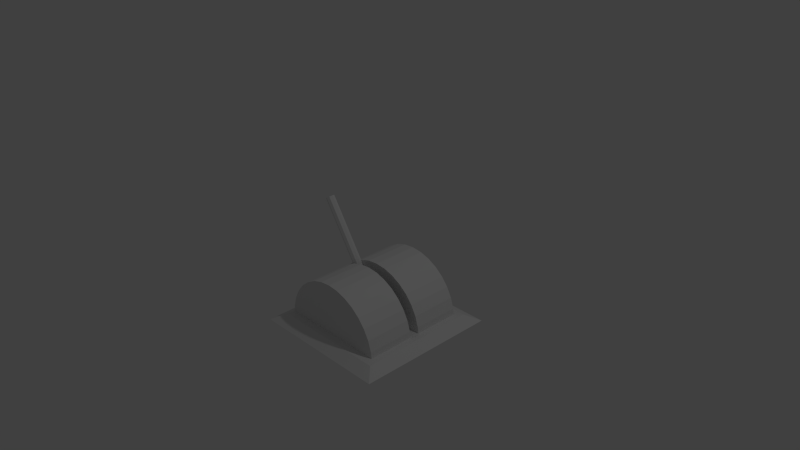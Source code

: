 # Source: lever.blend  (saved by Blender 2.74.0; exported with 4.5.12 LTS)
import bpy
from mathutils import Matrix  # noqa: F401  (used for matrix-valued properties, if any)

bpy.ops.wm.read_factory_settings(use_empty=True)
scene = bpy.context.scene
scene.name = 'Scene'

# ---- collections
col_collection_1 = bpy.data.collections.new('Collection 1'); scene.collection.children.link(col_collection_1)

# ---- materials (node trees are filled in below, after node groups)
mat_material = bpy.data.materials.new('Material')
mat_material.alpha_threshold = 0.0
mat_material.use_transparent_shadow = False
mat_material.roughness = 0.5
mat_material.line_color = (0.0, 0.0, 0.0, 1.0)

# ---- material node trees

# ---- world
world_world = bpy.data.worlds.new('World'); scene.world = world_world
world_world.color = (0.05088, 0.05088, 0.05088)
world_world.use_sun_shadow = False
world_world.sun_shadow_jitter_overblur = 0.0
world_world.cycles.sampling_method = 'MANUAL'
world_world.cycles.sample_map_resolution = 256

# ---- cameras
cam_camera = bpy.data.cameras.new('Camera')
cam_camera.clip_end = 100.0
cam_camera.lens = 35.0
cam_camera.sensor_width = 32.0
cam_camera.sensor_height = 18.0
cam_camera.ortho_scale = 7.314
cam_camera.dof.focus_distance = 0.0
cam_camera.dof.aperture_fstop = 128.0

# ---- lights
light_lamp = bpy.data.lights.new('Lamp', 'POINT')
light_lamp.transmission_factor = 0.0
light_lamp.cutoff_distance = 30.0
light_lamp.energy = 100.0
light_lamp.shadow_buffer_clip_start = 1.001
light_lamp.shadow_soft_size = 0.1
light_lamp.shadow_maximum_resolution = 0.006
light_lamp.use_absolute_resolution = True
light_lamp.cycles.use_multiple_importance_sampling = False

# ---- meshes
me_cube = bpy.data.meshes.new('Cube')
me_cube.from_pydata([(0.0707, 0.07993, -0.9027), (0.03532, 0.09737, -0.9256), (-0.4232, 0.09737, -0.2154), (-0.4878, 0.09737, -0.1153), (-0.3878, 0.07993, -0.1925), (-0.4524, 0.07993, -0.09244), (-0.3731, 0.03781, -0.1831), (-0.4377, 0.03781, -0.08298), (-0.3878, -0.00431, -0.1925), (-0.4524, -0.00431, -0.09244), (-0.4232, -0.02176, -0.2154), (-0.4878, -0.02176, -0.1153), (-0.4586, -0.00431, -0.2382), (-0.5232, -0.00431, -0.1381), (-0.4732, 0.03781, -0.2477), (-0.5378, 0.03781, -0.1476), (-0.4586, 0.07993, -0.2382), (-0.5232, 0.07993, -0.1381), (0.08536, 0.03781, -0.8933), (0.0707, -0.00431, -0.9027), (0.03532, -0.02176, -0.9256), (-6.798e-05, -0.00431, -0.9484), (-0.01472, 0.03781, -0.9579), (-6.794e-05, 0.07993, -0.9484), (-0.8573, 0.07993, 0.5348), (-0.8927, 0.09737, 0.5119), (-0.8427, 0.03781, 0.5442), (-0.8573, -0.00431, 0.5348), (-0.8927, -0.02176, 0.5119), (-0.9281, -0.00431, 0.4891), (-0.9427, 0.03781, 0.4796), (-0.9281, 0.07993, 0.4891), (0.7404, -0.7201, -0.971), (0.7404, 0.7385, -0.971), (0.7254, -0.7201, -0.8186), (0.7254, 0.7385, -0.8186), (0.681, -0.7201, -0.672), (0.681, 0.7385, -0.672), (0.6088, -0.7201, -0.5369), (0.6088, 0.7385, -0.5369), (0.5116, -0.7201, -0.4185), (0.5116, 0.7385, -0.4185), (0.3932, -0.7201, -0.3214), (0.3932, 0.7385, -0.3214), (0.2581, -0.7201, -0.2492), (0.2581, 0.7385, -0.2492), (0.1116, -0.7201, -0.2047), (0.1116, 0.7385, -0.2047), (-0.04084, -0.7201, -0.1897), (-0.04084, 0.7385, -0.1897), (-0.1933, -0.7201, -0.2047), (-0.1933, 0.7385, -0.2047), (-0.3398, -0.7201, -0.2492), (-0.3398, 0.7385, -0.2492), (-0.4749, -0.7201, -0.3214), (-0.4749, 0.7385, -0.3214), (-0.5933, -0.7201, -0.4185), (-0.5933, 0.7385, -0.4185), (-0.6904, -0.7201, -0.5369), (-0.6904, 0.7385, -0.5369), (-0.7626, -0.7201, -0.672), (-0.7626, 0.7385, -0.672), (-0.8071, -0.7201, -0.8186), (-0.8071, 0.7385, -0.8186), (-0.8221, -0.7201, -0.971), (-0.8221, 0.7385, -0.971), (0.7404, -0.05786, -0.971), (0.7254, -0.05786, -0.8186), (0.681, -0.05786, -0.672), (0.6088, -0.05786, -0.5369), (0.5116, -0.05786, -0.4185), (0.3932, -0.05786, -0.3214), (0.2581, -0.05786, -0.2492), (0.1116, -0.05786, -0.2047), (-0.04084, -0.05786, -0.1897), (-0.1933, -0.05786, -0.2047), (-0.3398, -0.05786, -0.2492), (-0.4749, -0.05786, -0.3214), (-0.5933, -0.05786, -0.4185), (-0.6904, -0.05786, -0.5369), (-0.7626, -0.05786, -0.672), (-0.8071, -0.05786, -0.8186), (-0.8221, -0.05786, -0.971), (0.7404, 0.08207, -0.971), (0.7254, 0.08207, -0.8186), (0.681, 0.08207, -0.672), (0.6088, 0.08207, -0.5369), (0.5116, 0.08207, -0.4185), (0.3932, 0.08207, -0.3214), (0.2581, 0.08207, -0.2492), (0.1116, 0.08207, -0.2047), (-0.04084, 0.08207, -0.1897), (-0.1933, 0.08207, -0.2047), (-0.3398, 0.08207, -0.2492), (-0.4749, 0.08207, -0.3214), (-0.5933, 0.08207, -0.4185), (-0.6904, 0.08207, -0.5369), (-0.7626, 0.08207, -0.672), (-0.8071, 0.08207, -0.8186), (-0.8221, 0.08207, -0.971), (1.0, 1.0, -1.0), (1.0, -1.0, -1.0), (-1.0, -1.0, -1.0), (-1.0, 1.0, -1.0), (0.8296, 0.8296, -0.908), (0.8296, -0.8296, -0.908), (-0.8296, -0.8296, -0.908), (-0.8296, 0.8296, -0.908)], [], [(11, 9, 27, 28), (6, 8, 19, 18), (2, 3, 5, 4), (9, 7, 26, 27), (8, 10, 20, 19), (4, 5, 7, 6), (15, 13, 29, 30), (10, 12, 21, 20), (6, 7, 9, 8), (17, 15, 30, 31), (12, 14, 22, 21), (8, 9, 11, 10), (24, 25, 31, 30, 29, 28, 27, 26), (14, 16, 23, 22), (10, 11, 13, 12), (2, 4, 0, 1), (1, 0, 18, 19, 20, 21, 22, 23), (12, 13, 15, 14), (3, 17, 31, 25), (16, 17, 3, 2), (14, 15, 17, 16), (13, 11, 28, 29), (4, 6, 18, 0), (16, 2, 1, 23), (7, 5, 24, 26), (5, 3, 25, 24), (83, 33, 35, 84), (84, 35, 37, 85), (85, 37, 39, 86), (86, 39, 41, 87), (87, 41, 43, 88), (88, 43, 45, 89), (89, 45, 47, 90), (90, 47, 49, 91), (91, 49, 51, 92), (92, 51, 53, 93), (93, 53, 55, 94), (94, 55, 57, 95), (95, 57, 59, 96), (96, 59, 61, 97), (97, 61, 63, 98), (98, 63, 65, 99), (62, 81, 82, 64), (60, 80, 81, 62), (58, 79, 80, 60), (56, 78, 79, 58), (54, 77, 78, 56), (52, 76, 77, 54), (50, 75, 76, 52), (48, 74, 75, 50), (46, 73, 74, 48), (44, 72, 73, 46), (42, 71, 72, 44), (40, 70, 71, 42), (38, 69, 70, 40), (36, 68, 69, 38), (34, 67, 68, 36), (32, 66, 67, 34), (99, 65, 33, 83), (32, 64, 82, 66), (99, 83, 84, 85, 86, 87, 88, 89, 90, 91, 92, 93, 94, 95, 96, 97, 98), (82, 81, 80, 79, 78, 77, 76, 75, 74, 73, 72, 71, 70, 69, 68, 67, 66), (33, 65, 63, 61, 59, 57, 55, 53, 51, 49, 47, 45, 43, 41, 39, 37, 35), (64, 32, 34, 36, 38, 40, 42, 44, 46, 48, 50, 52, 54, 56, 58, 60, 62), (100, 101, 102, 103), (104, 107, 106, 105), (100, 104, 105, 101), (101, 105, 106, 102), (102, 106, 107, 103), (104, 100, 103, 107)])
_uv = me_cube.uv_layers.new(name='UVMap')
_uv.uv.foreach_set('vector', [0.3384, 0.6943, 0.3472, 0.6943, 0.3472, 0.8692, 0.3384, 0.8692, 0.3739, 0.6599, 0.365, 0.6588, 0.365, 0.4684, 0.3739, 0.4695, 0.3561, 0.6712, 0.3561, 0.6433, 0.365, 0.6433, 0.365, 0.6712, 0.365, 0.6856, 0.3739, 0.6867, 0.3739, 0.8548, 0.365, 0.8537, 0.3472, 0.6664, 0.3384, 0.6664, 0.3384, 0.4684, 0.3472, 0.4684, 0.3828, 0.6588, 0.3828, 0.6856, 0.3739, 0.6867, 0.3739, 0.6599, 0.3916, 0.5846, 0.3828, 0.5815, 0.3828, 0.4684, 0.3916, 0.4715, 0.3384, 0.6664, 0.3295, 0.6664, 0.3295, 0.4684, 0.3384, 0.4684, 0.3739, 0.6599, 0.3739, 0.6867, 0.365, 0.6856, 0.365, 0.6588, 0.4005, 0.5815, 0.3916, 0.5846, 0.3916, 0.4715, 0.4005, 0.4684, 0.3828, 0.5995, 0.3916, 0.6026, 0.3916, 0.7306, 0.3828, 0.7275, 0.3472, 0.6664, 0.3472, 0.6943, 0.3384, 0.6943, 0.3384, 0.6664, 0.4041, 0.7759, 0.3978, 0.7829, 0.389, 0.7822, 0.3828, 0.7743, 0.3828, 0.7637, 0.389, 0.7568, 0.3978, 0.7574, 0.4041, 0.7654, 0.3916, 0.6026, 0.4005, 0.5995, 0.4005, 0.7275, 0.3916, 0.7306, 0.3384, 0.6664, 0.3384, 0.6943, 0.3295, 0.6943, 0.3295, 0.6664, 0.3561, 0.6712, 0.365, 0.6712, 0.365, 0.8692, 0.3561, 0.8692, 0.389, 0.7306, 0.3979, 0.7313, 0.4041, 0.7392, 0.4041, 0.7498, 0.3979, 0.7568, 0.389, 0.7561, 0.3828, 0.7481, 0.3828, 0.7376, 0.3828, 0.5995, 0.3828, 0.5815, 0.3916, 0.5846, 0.3916, 0.6026, 0.3561, 0.6433, 0.3472, 0.6433, 0.3472, 0.4684, 0.3561, 0.4684, 0.3472, 0.6712, 0.3472, 0.6433, 0.3561, 0.6433, 0.3561, 0.6712, 0.3916, 0.6026, 0.3916, 0.5846, 0.4005, 0.5815, 0.4005, 0.5995, 0.3295, 0.6943, 0.3384, 0.6943, 0.3384, 0.8692, 0.3295, 0.8692, 0.3828, 0.6588, 0.3739, 0.6599, 0.3739, 0.4695, 0.3828, 0.4684, 0.3472, 0.6712, 0.3561, 0.6712, 0.3561, 0.8692, 0.3472, 0.8692, 0.3739, 0.6867, 0.3828, 0.6856, 0.3828, 0.8537, 0.3739, 0.8548, 0.365, 0.6433, 0.3561, 0.6433, 0.3561, 0.4684, 0.365, 0.4684, 0.8353, 1.0, 0.6968, 1.0, 0.6968, 0.9648, 0.8353, 0.9648, 0.8353, 0.9648, 0.6968, 0.9648, 0.6968, 0.9289, 0.8353, 0.9289, 0.8353, 0.9289, 0.6968, 0.9289, 0.6968, 0.8938, 0.8353, 0.8938, 0.8353, 0.8938, 0.6968, 0.8938, 0.6968, 0.8606, 0.8353, 0.8606, 0.8353, 0.8606, 0.6968, 0.8606, 0.6968, 0.8308, 0.8353, 0.8308, 0.556, 0.9324, 0.4175, 0.9324, 0.4175, 0.9034, 0.556, 0.9034, 0.556, 0.9034, 0.4175, 0.9034, 0.4175, 0.8708, 0.556, 0.8708, 0.556, 0.8708, 0.4175, 0.8708, 0.4175, 0.836, 0.556, 0.836, 0.556, 0.836, 0.4175, 0.836, 0.4175, 0.8001, 0.556, 0.8001, 0.556, 0.8001, 0.4175, 0.8001, 0.4175, 0.7647, 0.556, 0.7647, 0.556, 0.7647, 0.4175, 0.7647, 0.4175, 0.731, 0.556, 0.731, 0.556, 0.731, 0.4175, 0.731, 0.4175, 0.7004, 0.556, 0.7004, 0.251, 0.8344, 0.251, 0.9881, 0.2211, 0.9881, 0.2211, 0.8344, 0.2211, 0.8344, 0.2211, 0.9881, 0.1894, 0.9881, 0.1894, 0.8344, 0.1894, 0.8344, 0.1894, 0.9881, 0.1572, 0.9881, 0.1572, 0.8344, 0.1572, 0.8344, 0.1572, 0.9881, 0.1255, 0.9881, 0.1255, 0.8344, 0.09381, 0.9895, 0.09381, 0.8344, 0.1255, 0.8344, 0.1255, 0.9895, 0.06151, 0.9895, 0.06151, 0.8344, 0.09381, 0.8344, 0.09381, 0.9895, 0.02984, 0.9895, 0.02984, 0.8344, 0.06151, 0.8344, 0.06151, 0.9895, 2.514e-08, 0.9895, 0.0, 0.8344, 0.02984, 0.8344, 0.02984, 0.9895, 0.5572, 0.499, 0.4175, 0.499, 0.4175, 0.4684, 0.5572, 0.4684, 0.5572, 0.5327, 0.4175, 0.5327, 0.4175, 0.499, 0.5572, 0.499, 0.5572, 0.5681, 0.4175, 0.5681, 0.4175, 0.5327, 0.5572, 0.5327, 0.5572, 0.604, 0.4175, 0.604, 0.4175, 0.5681, 0.5572, 0.5681, 0.5572, 0.6388, 0.4175, 0.6388, 0.4175, 0.604, 0.5572, 0.604, 0.5572, 0.6714, 0.4175, 0.6714, 0.4175, 0.6388, 0.5572, 0.6388, 0.5572, 0.7004, 0.4175, 0.7004, 0.4175, 0.6714, 0.5572, 0.6714, 0.5572, 0.9702, 0.6968, 0.9702, 0.6968, 1.0, 0.5572, 1.0, 0.5572, 0.937, 0.6968, 0.937, 0.6968, 0.9702, 0.5572, 0.9702, 0.5572, 0.9019, 0.6968, 0.9019, 0.6968, 0.937, 0.5572, 0.937, 0.5572, 0.866, 0.6968, 0.866, 0.6968, 0.9019, 0.5572, 0.9019, 0.5572, 0.8308, 0.6968, 0.8308, 0.6968, 0.866, 0.5572, 0.866, 0.6956, 0.8308, 0.5572, 0.8308, 0.5572, 0.4684, 0.6956, 0.4684, 0.6956, 0.8308, 0.6956, 0.4684, 0.8353, 0.4684, 0.8353, 0.8308, 0.1647, 0.4684, 0.1647, 0.8344, 0.1326, 0.8309, 0.1017, 0.8205, 0.07322, 0.8036, 0.04825, 0.7808, 0.02776, 0.7531, 0.01254, 0.7214, 0.003165, 0.6871, 0.0, 0.6514, 0.003165, 0.6157, 0.01254, 0.5814, 0.02776, 0.5497, 0.04825, 0.522, 0.07322, 0.4993, 0.1017, 0.4824, 0.1326, 0.4719, 1.0, 0.7319, 0.9679, 0.7284, 0.937, 0.718, 0.9085, 0.7011, 0.8835, 0.6783, 0.863, 0.6506, 0.8478, 0.619, 0.8384, 0.5847, 0.8353, 0.549, 0.8384, 0.5133, 0.8478, 0.4789, 0.863, 0.4473, 0.8835, 0.4196, 0.9085, 0.3968, 0.937, 0.3799, 0.9679, 0.3695, 1.0, 0.366, 1.0, 0.0, 1.0, 0.366, 0.9679, 0.3625, 0.937, 0.352, 0.9085, 0.3351, 0.8835, 0.3124, 0.863, 0.2846, 0.8478, 0.253, 0.8384, 0.2187, 0.8353, 0.183, 0.8384, 0.1473, 0.8478, 0.113, 0.863, 0.08132, 0.8835, 0.05359, 0.9085, 0.03084, 0.937, 0.01393, 0.9679, 0.003516, 0.3295, 0.4684, 0.3295, 0.8344, 0.2973, 0.8309, 0.2664, 0.8205, 0.238, 0.8036, 0.213, 0.7808, 0.1925, 0.7531, 0.1773, 0.7214, 0.1679, 0.6871, 0.1647, 0.6514, 0.1679, 0.6157, 0.1773, 0.5814, 0.1925, 0.5497, 0.213, 0.522, 0.238, 0.4993, 0.2664, 0.4824, 0.2973, 0.4719, 0.8353, 0.0, 0.8353, 0.4684, 0.4177, 0.4684, 0.4177, 4.188e-08, 0.03291, 0.03992, 0.3794, 0.03992, 0.3794, 0.4285, 0.03291, 0.4285, 8.798e-08, 5.584e-08, 0.03291, 0.03992, 0.03291, 0.4285, 0.0, 0.4684, 0.0, 0.4684, 0.03291, 0.4285, 0.3794, 0.4285, 0.4177, 0.4684, 0.4177, 0.4684, 0.3794, 0.4285, 0.3794, 0.03992, 0.4177, 0.0, 0.03291, 0.03992, 8.798e-08, 5.584e-08, 0.4177, 0.0, 0.3794, 0.03992])
me_cube.materials.append(mat_material)
me_cube.use_remesh_preserve_volume = False
me_cube.use_remesh_preserve_attributes = False
me_cube.use_mirror_vertex_groups = False
me_cube.update()

# ---- objects
ob_cube = bpy.data.objects.new('Cube', me_cube)
ob_lamp = bpy.data.objects.new('Lamp', light_lamp)
ob_camera = bpy.data.objects.new('Camera', cam_camera)

# ---- transforms, parenting, visibility, modifiers, constraints
ob_cube.location = (0.0, 0.0, 0.0)
ob_cube.lock_rotations_4d = False
ob_cube.empty_display_type = 'ARROWS'
ob_cube.lineart.crease_threshold = 0.0
ob_lamp.location = (4.076, 1.005, 5.904)
ob_lamp.rotation_euler = (0.6503, 0.05522, 1.866)
ob_lamp.lock_rotations_4d = False
ob_lamp.empty_display_type = 'ARROWS'
ob_lamp.color = (0.0, 0.0, 0.0, 0.0)
ob_lamp.lineart.crease_threshold = 0.0
ob_camera.location = (7.481, -6.508, 5.344)
ob_camera.rotation_euler = (1.109, 0.01082, 0.8149)
ob_camera.lock_rotations_4d = False
ob_camera.empty_display_type = 'ARROWS'
ob_camera.color = (0.0, 0.0, 0.0, 0.0)
ob_camera.display_type = 'WIRE'
ob_camera.lineart.crease_threshold = 0.0

# ---- collection membership
col_collection_1.objects.link(ob_cube)
col_collection_1.objects.link(ob_lamp)
col_collection_1.objects.link(ob_camera)

# ---- scene / render settings (as saved in the file)
scene.camera = ob_camera
scene.frame_start = 1; scene.frame_end = 250; scene.frame_set(1)
scene.render.engine = 'BLENDER_EEVEE_NEXT'
scene.render.resolution_percentage = 50
scene.render.dither_intensity = 0.0
scene.cycles.use_denoising = False
scene.cycles.samples = 10
scene.cycles.sampling_pattern = 'TABULATED_SOBOL'
scene.cycles.light_sampling_threshold = 0.0
scene.cycles.use_adaptive_sampling = False
scene.cycles.use_light_tree = False
scene.cycles.blur_glossy = 0.0
scene.cycles.pixel_filter_type = 'GAUSSIAN'
scene.cycles.sample_clamp_indirect = 0.0
scene.view_settings.view_transform = 'Standard'
bpy.context.view_layer.update()
